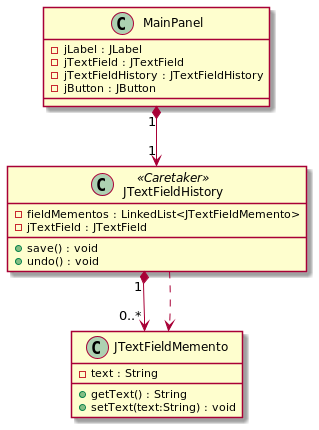

The diagram above was rendered by PlantUML. Its source (embedded in the PNG):
@startuml
class MainPanel {
    -  jLabel : JLabel
    - jTextField : JTextField
    - jTextFieldHistory : JTextFieldHistory
    - jButton : JButton
}

class JTextFieldMemento {
    - text : String
    + getText() : String
    + setText(text:String) : void
}

class JTextFieldHistory<<Caretaker>> {
    - fieldMementos : LinkedList<JTextFieldMemento>
    - jTextField : JTextField
    + save() : void
    + undo() : void
}

MainPanel "1"*-->"1" JTextFieldHistory
JTextFieldHistory "1"*-->"0..*" JTextFieldMemento
JTextFieldHistory ..> JTextFieldMemento
@enduml